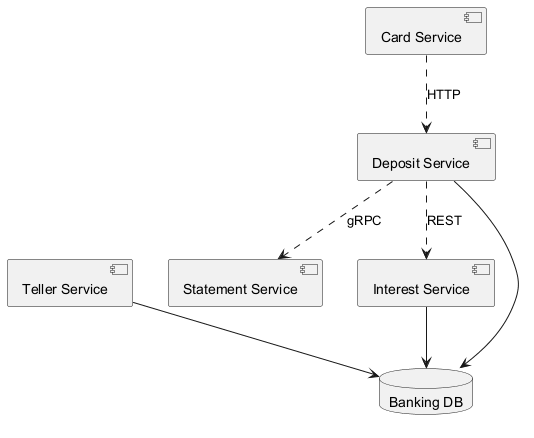

The diagram above was rendered by PlantUML. Its source (embedded in the PNG):
@startuml
skinparam backgroundColor #FFFFFF
skinparam classBackgroundColor #E8F4FA
skinparam classBorderColor #2C7DA0
component "Teller Service" as C_TellerService
component "Statement Service" as C_StatementService
component "Interest Service" as C_InterestService
component "Deposit Service" as C_DepositService
component "Card Service" as C_CardService
database "Banking DB" as DB_banking
C_TellerService --> DB_banking
C_InterestService --> DB_banking
C_DepositService --> DB_banking
C_DepositService ..> C_InterestService : REST
C_CardService ..> C_DepositService : HTTP
C_DepositService ..> C_StatementService : gRPC
@enduml